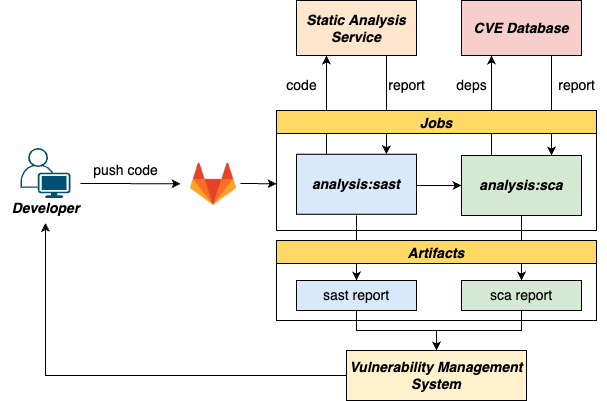

The diagram above was exported from draw.io. Its source (the exported page's mxGraphModel, read from the mxfile embedded in the PNG):
<mxGraphModel dx="1186" dy="611" grid="1" gridSize="10" guides="1" tooltips="1" connect="1" arrows="1" fold="1" page="1" pageScale="1" pageWidth="850" pageHeight="1100" math="0" shadow="0">
  <root>
    <mxCell id="0" />
    <mxCell id="1" parent="0" />
    <mxCell id="8O2EwICgqXXNr5MW6lut-2" value="" style="edgeStyle=orthogonalEdgeStyle;rounded=0;orthogonalLoop=1;jettySize=auto;html=1;strokeColor=#000000;fontSize=14;" parent="1" edge="1">
      <mxGeometry relative="1" as="geometry">
        <mxPoint x="476" y="265" as="sourcePoint" />
        <mxPoint x="521" y="265" as="targetPoint" />
      </mxGeometry>
    </mxCell>
    <mxCell id="8O2EwICgqXXNr5MW6lut-34" value="" style="edgeStyle=orthogonalEdgeStyle;rounded=0;orthogonalLoop=1;jettySize=auto;html=1;exitX=0.25;exitY=0;exitDx=0;exitDy=0;entryX=0.25;entryY=1;entryDx=0;entryDy=0;strokeColor=#000000;fontSize=14;" parent="1" edge="1" target="mdlWKuKff70LzYLRUyid-8" source="mdlWKuKff70LzYLRUyid-3">
      <mxGeometry relative="1" as="geometry">
        <mxPoint x="381" y="135" as="sourcePoint" />
        <mxPoint x="381" y="80" as="targetPoint" />
      </mxGeometry>
    </mxCell>
    <mxCell id="8O2EwICgqXXNr5MW6lut-43" value="" style="edgeStyle=orthogonalEdgeStyle;rounded=0;orthogonalLoop=1;jettySize=auto;html=1;strokeColor=#000000;fontSize=14;entryX=0.5;entryY=0;entryDx=0;entryDy=0;" parent="1" edge="1" target="mdlWKuKff70LzYLRUyid-4">
      <mxGeometry relative="1" as="geometry">
        <mxPoint x="416" y="295" as="sourcePoint" />
        <mxPoint x="416" y="330" as="targetPoint" />
      </mxGeometry>
    </mxCell>
    <mxCell id="8O2EwICgqXXNr5MW6lut-39" value="" style="edgeStyle=orthogonalEdgeStyle;rounded=0;orthogonalLoop=1;jettySize=auto;html=1;entryX=0.25;entryY=1;entryDx=0;entryDy=0;exitX=0.25;exitY=0;exitDx=0;exitDy=0;strokeColor=#000000;fontSize=14;" parent="1" edge="1" target="mdlWKuKff70LzYLRUyid-9" source="mdlWKuKff70LzYLRUyid-2">
      <mxGeometry relative="1" as="geometry">
        <mxPoint x="546" y="135" as="sourcePoint" />
        <mxPoint x="546" y="80" as="targetPoint" />
      </mxGeometry>
    </mxCell>
    <mxCell id="8O2EwICgqXXNr5MW6lut-45" value="" style="edgeStyle=orthogonalEdgeStyle;rounded=0;orthogonalLoop=1;jettySize=auto;html=1;strokeColor=#000000;fontSize=14;entryX=0.5;entryY=0;entryDx=0;entryDy=0;" parent="1" edge="1" target="mdlWKuKff70LzYLRUyid-6">
      <mxGeometry relative="1" as="geometry">
        <mxPoint x="581" y="295" as="sourcePoint" />
        <mxPoint x="581" y="330" as="targetPoint" />
      </mxGeometry>
    </mxCell>
    <mxCell id="8O2EwICgqXXNr5MW6lut-35" value="" style="edgeStyle=orthogonalEdgeStyle;rounded=0;orthogonalLoop=1;jettySize=auto;html=1;exitX=0.75;exitY=1;exitDx=0;exitDy=0;entryX=0.75;entryY=0;entryDx=0;entryDy=0;strokeColor=#000000;fontSize=14;" parent="1" edge="1" target="mdlWKuKff70LzYLRUyid-3" source="mdlWKuKff70LzYLRUyid-8">
      <mxGeometry relative="1" as="geometry">
        <mxPoint x="441" y="80" as="sourcePoint" />
        <mxPoint x="441" y="135" as="targetPoint" />
      </mxGeometry>
    </mxCell>
    <mxCell id="8O2EwICgqXXNr5MW6lut-41" value="" style="edgeStyle=orthogonalEdgeStyle;rounded=0;orthogonalLoop=1;jettySize=auto;html=1;entryX=0.75;entryY=0;entryDx=0;entryDy=0;exitX=0.75;exitY=1;exitDx=0;exitDy=0;strokeColor=#000000;fontSize=14;" parent="1" edge="1" target="mdlWKuKff70LzYLRUyid-2" source="mdlWKuKff70LzYLRUyid-9">
      <mxGeometry relative="1" as="geometry">
        <mxPoint x="606" y="80" as="sourcePoint" />
        <mxPoint x="606" y="135" as="targetPoint" />
      </mxGeometry>
    </mxCell>
    <mxCell id="8O2EwICgqXXNr5MW6lut-48" value="" style="edgeStyle=orthogonalEdgeStyle;rounded=0;orthogonalLoop=1;jettySize=auto;html=1;startArrow=none;strokeColor=#000000;fontSize=14;" parent="1" source="mdlWKuKff70LzYLRUyid-4" edge="1" target="mdlWKuKff70LzYLRUyid-7">
      <mxGeometry relative="1" as="geometry">
        <mxPoint x="416" y="360" as="sourcePoint" />
        <mxPoint x="496" y="400" as="targetPoint" />
        <Array as="points">
          <mxPoint x="416" y="410" />
          <mxPoint x="496" y="410" />
        </Array>
      </mxGeometry>
    </mxCell>
    <mxCell id="8O2EwICgqXXNr5MW6lut-49" value="" style="edgeStyle=orthogonalEdgeStyle;rounded=0;orthogonalLoop=1;jettySize=auto;html=1;strokeColor=#000000;fontSize=14;" parent="1" source="mdlWKuKff70LzYLRUyid-6" target="mdlWKuKff70LzYLRUyid-7" edge="1">
      <mxGeometry relative="1" as="geometry">
        <mxPoint x="581" y="360" as="sourcePoint" />
        <mxPoint x="496" y="400" as="targetPoint" />
        <Array as="points">
          <mxPoint x="581" y="410" />
          <mxPoint x="496" y="410" />
        </Array>
      </mxGeometry>
    </mxCell>
    <mxCell id="mtN1i1NEyt_3IIsgWDMb-1" value="" style="points=[[0.35,0,0],[0.98,0.51,0],[1,0.71,0],[0.67,1,0],[0,0.795,0],[0,0.65,0]];verticalLabelPosition=bottom;sketch=0;html=1;verticalAlign=top;aspect=fixed;align=center;pointerEvents=1;shape=mxgraph.cisco19.user;fillColor=#005073;strokeColor=none;dashed=1;fontSize=14;" parent="1" vertex="1">
      <mxGeometry x="80" y="227.5" width="50" height="50" as="geometry" />
    </mxCell>
    <mxCell id="mtN1i1NEyt_3IIsgWDMb-6" value="" style="edgeStyle=orthogonalEdgeStyle;rounded=0;orthogonalLoop=1;jettySize=auto;html=1;fontSize=14;exitX=0;exitY=0.5;exitDx=0;exitDy=0;" parent="1" target="mtN1i1NEyt_3IIsgWDMb-2" edge="1" source="mdlWKuKff70LzYLRUyid-7">
      <mxGeometry relative="1" as="geometry">
        <mxPoint x="210" y="430" as="sourcePoint" />
        <Array as="points">
          <mxPoint x="105" y="455" />
        </Array>
      </mxGeometry>
    </mxCell>
    <mxCell id="mtN1i1NEyt_3IIsgWDMb-2" value="&lt;b style=&quot;font-size: 14px;&quot;&gt;&lt;i style=&quot;font-size: 14px;&quot;&gt;Developer&lt;/i&gt;&lt;/b&gt;" style="text;html=1;align=center;verticalAlign=middle;resizable=0;points=[];autosize=1;strokeColor=none;fillColor=none;fontSize=14;" parent="1" vertex="1">
      <mxGeometry x="60" y="272.5" width="90" height="30" as="geometry" />
    </mxCell>
    <mxCell id="mtN1i1NEyt_3IIsgWDMb-3" value="push code" style="text;html=1;align=center;verticalAlign=middle;resizable=0;points=[];autosize=1;strokeColor=none;fillColor=none;fontSize=14;" parent="1" vertex="1">
      <mxGeometry x="140" y="235" width="90" height="30" as="geometry" />
    </mxCell>
    <mxCell id="mtN1i1NEyt_3IIsgWDMb-7" value="code" style="text;html=1;align=center;verticalAlign=middle;resizable=0;points=[];autosize=1;strokeColor=none;fillColor=none;fontSize=14;" parent="1" vertex="1">
      <mxGeometry x="336" y="150" width="50" height="30" as="geometry" />
    </mxCell>
    <mxCell id="mtN1i1NEyt_3IIsgWDMb-8" value="report" style="text;html=1;align=center;verticalAlign=middle;resizable=0;points=[];autosize=1;strokeColor=none;fillColor=none;fontSize=14;" parent="1" vertex="1">
      <mxGeometry x="436" y="150" width="60" height="30" as="geometry" />
    </mxCell>
    <mxCell id="mtN1i1NEyt_3IIsgWDMb-9" value="deps" style="text;html=1;align=center;verticalAlign=middle;resizable=0;points=[];autosize=1;strokeColor=none;fillColor=none;fontSize=14;" parent="1" vertex="1">
      <mxGeometry x="506" y="150" width="50" height="30" as="geometry" />
    </mxCell>
    <mxCell id="mtN1i1NEyt_3IIsgWDMb-10" value="report" style="text;html=1;align=center;verticalAlign=middle;resizable=0;points=[];autosize=1;strokeColor=none;fillColor=none;fontSize=14;" parent="1" vertex="1">
      <mxGeometry x="606" y="150" width="60" height="30" as="geometry" />
    </mxCell>
    <mxCell id="mdlWKuKff70LzYLRUyid-2" value="&lt;b style=&quot;font-size: 14px;&quot;&gt;&lt;i style=&quot;font-size: 14px;&quot;&gt;analysis:sca&lt;/i&gt;&lt;/b&gt;" style="rounded=0;whiteSpace=wrap;html=1;fontSize=14;strokeColor=#000000;fillColor=#d5e8d4;" parent="1" vertex="1">
      <mxGeometry x="521" y="235" width="120" height="60" as="geometry" />
    </mxCell>
    <mxCell id="mdlWKuKff70LzYLRUyid-3" value="&lt;b style=&quot;font-size: 14px;&quot;&gt;&lt;i style=&quot;font-size: 14px;&quot;&gt;analysis:sast&lt;/i&gt;&lt;/b&gt;" style="rounded=0;whiteSpace=wrap;html=1;fontSize=14;strokeColor=#000000;fillColor=#dae8fc;" parent="1" vertex="1">
      <mxGeometry x="356" y="233.75" width="120" height="60" as="geometry" />
    </mxCell>
    <mxCell id="mdlWKuKff70LzYLRUyid-4" value="&lt;span style=&quot;font-size: 14px;&quot;&gt;sast report&lt;/span&gt;" style="rounded=0;whiteSpace=wrap;html=1;fontSize=14;strokeColor=#000000;fillColor=#dae8fc;" parent="1" vertex="1">
      <mxGeometry x="356" y="360" width="120" height="30" as="geometry" />
    </mxCell>
    <mxCell id="mdlWKuKff70LzYLRUyid-6" value="&lt;span style=&quot;font-size: 14px;&quot;&gt;sca report&lt;/span&gt;" style="rounded=0;whiteSpace=wrap;html=1;fontSize=14;strokeColor=#000000;fillColor=#d5e8d4;" parent="1" vertex="1">
      <mxGeometry x="521" y="360" width="120" height="30" as="geometry" />
    </mxCell>
    <mxCell id="mdlWKuKff70LzYLRUyid-7" value="&lt;b style=&quot;font-size: 14px;&quot;&gt;&lt;i style=&quot;font-size: 14px;&quot;&gt;Vulnerability Management System&lt;/i&gt;&lt;/b&gt;" style="rounded=0;whiteSpace=wrap;html=1;fontSize=14;strokeColor=#000000;fillColor=#fff2cc;" parent="1" vertex="1">
      <mxGeometry x="406" y="430" width="180" height="50" as="geometry" />
    </mxCell>
    <mxCell id="mdlWKuKff70LzYLRUyid-8" value="&lt;b style=&quot;font-size: 14px;&quot;&gt;&lt;i style=&quot;font-size: 14px;&quot;&gt;Static Analysis Service&lt;/i&gt;&lt;/b&gt;" style="rounded=0;whiteSpace=wrap;html=1;fontSize=14;strokeColor=#000000;fillColor=#ffe6cc;" parent="1" vertex="1">
      <mxGeometry x="356" y="80" width="120" height="55" as="geometry" />
    </mxCell>
    <mxCell id="mdlWKuKff70LzYLRUyid-9" value="&lt;b style=&quot;font-size: 14px;&quot;&gt;&lt;i style=&quot;font-size: 14px;&quot;&gt;CVE Database&lt;/i&gt;&lt;/b&gt;" style="rounded=0;whiteSpace=wrap;html=1;fontSize=14;strokeColor=#000000;fillColor=#f8cecc;" parent="1" vertex="1">
      <mxGeometry x="521" y="80" width="120" height="55" as="geometry" />
    </mxCell>
    <mxCell id="C05WWqLQiqcH8RbB9uTu-1" value="Jobs" style="swimlane;fillColor=#FFD966;fontSize=14;fontStyle=3" vertex="1" parent="1">
      <mxGeometry x="336" y="190" width="320" height="120" as="geometry" />
    </mxCell>
    <mxCell id="C05WWqLQiqcH8RbB9uTu-4" value="Artifacts" style="swimlane;fillColor=#FFD966;fontSize=14;fontStyle=3" vertex="1" parent="1">
      <mxGeometry x="336" y="320" width="320" height="80" as="geometry" />
    </mxCell>
    <mxCell id="GAHDg08Zm5l05vJ6OQg5-1" value="" style="shape=image;verticalLabelPosition=bottom;labelBackgroundColor=default;verticalAlign=top;aspect=fixed;imageAspect=0;image=https://ryanskinner.co.za/assets/images/gitlab-logo.png;fillColor=#fff2cc;strokeColor=#d6b656;fontSize=14;" vertex="1" parent="1">
      <mxGeometry x="250" y="240.75" width="46" height="46" as="geometry" />
    </mxCell>
    <mxCell id="GAHDg08Zm5l05vJ6OQg5-4" value="" style="endArrow=classic;html=1;rounded=0;fontSize=14;" edge="1" parent="1">
      <mxGeometry width="50" height="50" relative="1" as="geometry">
        <mxPoint x="300" y="263" as="sourcePoint" />
        <mxPoint x="336" y="263.25" as="targetPoint" />
      </mxGeometry>
    </mxCell>
    <mxCell id="GAHDg08Zm5l05vJ6OQg5-5" value="" style="endArrow=classic;html=1;rounded=0;fontSize=14;" edge="1" parent="1">
      <mxGeometry width="50" height="50" relative="1" as="geometry">
        <mxPoint x="140" y="263" as="sourcePoint" />
        <mxPoint x="240" y="263.25" as="targetPoint" />
      </mxGeometry>
    </mxCell>
  </root>
</mxGraphModel>